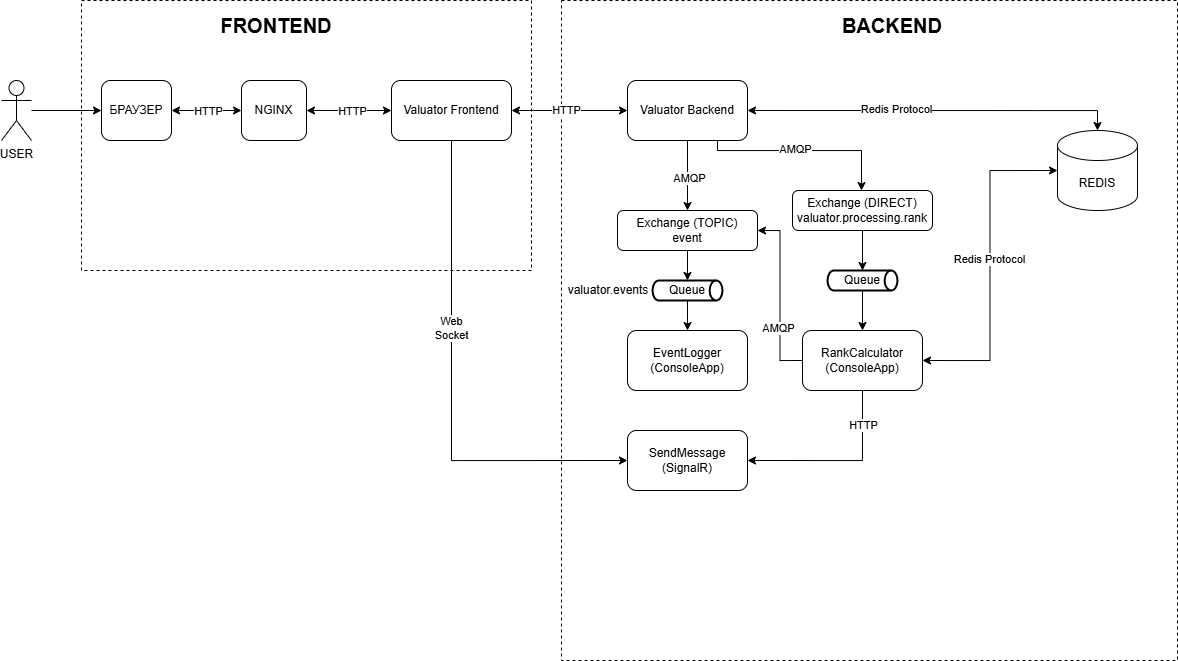

The diagram above was exported from draw.io. Its source (the exported page's mxGraphModel, read from the mxfile embedded in the PNG):
<mxGraphModel dx="1942" dy="687" grid="1" gridSize="10" guides="1" tooltips="1" connect="1" arrows="1" fold="1" page="1" pageScale="1" pageWidth="827" pageHeight="1169" math="0" shadow="0">
  <root>
    <mxCell id="0" />
    <mxCell id="1" parent="0" />
    <mxCell id="DNXaHsyP4bz1j5rUmy31-14" value="" style="rounded=0;whiteSpace=wrap;html=1;dashed=1;" parent="1" vertex="1">
      <mxGeometry x="480" y="210" width="616" height="660" as="geometry" />
    </mxCell>
    <mxCell id="DNXaHsyP4bz1j5rUmy31-1" value="USER" style="shape=umlActor;verticalLabelPosition=bottom;verticalAlign=top;html=1;outlineConnect=0;" parent="1" vertex="1">
      <mxGeometry x="-80" y="290" width="30" height="60" as="geometry" />
    </mxCell>
    <mxCell id="DNXaHsyP4bz1j5rUmy31-11" value="" style="rounded=0;whiteSpace=wrap;html=1;dashed=1;" parent="1" vertex="1">
      <mxGeometry y="210" width="450" height="270" as="geometry" />
    </mxCell>
    <mxCell id="DNXaHsyP4bz1j5rUmy31-12" value="&lt;font style=&quot;font-size: 20px;&quot;&gt;&lt;b&gt;FRONTEND&lt;/b&gt;&lt;/font&gt;" style="text;html=1;align=center;verticalAlign=middle;whiteSpace=wrap;rounded=0;" parent="1" vertex="1">
      <mxGeometry x="165" y="220" width="60" height="30" as="geometry" />
    </mxCell>
    <mxCell id="ajTSJMIYL9luRBXMZqMt-4" style="edgeStyle=orthogonalEdgeStyle;rounded=0;orthogonalLoop=1;jettySize=auto;html=1;exitX=0.5;exitY=1;exitDx=0;exitDy=0;entryX=0;entryY=0.5;entryDx=0;entryDy=0;" edge="1" parent="1" source="DNXaHsyP4bz1j5rUmy31-13" target="ajTSJMIYL9luRBXMZqMt-2">
      <mxGeometry relative="1" as="geometry" />
    </mxCell>
    <mxCell id="ajTSJMIYL9luRBXMZqMt-5" value="Web&lt;br&gt;Socket" style="edgeLabel;html=1;align=center;verticalAlign=middle;resizable=0;points=[];" vertex="1" connectable="0" parent="ajTSJMIYL9luRBXMZqMt-4">
      <mxGeometry x="-0.2476" y="-1" relative="1" as="geometry">
        <mxPoint as="offset" />
      </mxGeometry>
    </mxCell>
    <mxCell id="DNXaHsyP4bz1j5rUmy31-13" value="Valuator Frontend" style="rounded=1;whiteSpace=wrap;html=1;" parent="1" vertex="1">
      <mxGeometry x="310" y="290" width="120" height="60" as="geometry" />
    </mxCell>
    <mxCell id="DNXaHsyP4bz1j5rUmy31-15" value="&lt;b&gt;&lt;font style=&quot;font-size: 20px;&quot;&gt;BACKEND&lt;/font&gt;&lt;/b&gt;" style="text;html=1;align=center;verticalAlign=middle;whiteSpace=wrap;rounded=0;" parent="1" vertex="1">
      <mxGeometry x="781" y="220" width="60" height="30" as="geometry" />
    </mxCell>
    <mxCell id="DNXaHsyP4bz1j5rUmy31-16" value="NGINX" style="rounded=1;whiteSpace=wrap;html=1;" parent="1" vertex="1">
      <mxGeometry x="160" y="290" width="65" height="60" as="geometry" />
    </mxCell>
    <mxCell id="DNXaHsyP4bz1j5rUmy31-19" value="БРАУЗЕР" style="rounded=1;whiteSpace=wrap;html=1;" parent="1" vertex="1">
      <mxGeometry x="20" y="290" width="70" height="60" as="geometry" />
    </mxCell>
    <mxCell id="DNXaHsyP4bz1j5rUmy31-33" style="edgeStyle=orthogonalEdgeStyle;rounded=0;orthogonalLoop=1;jettySize=auto;html=1;exitX=0.5;exitY=1;exitDx=0;exitDy=0;" parent="1" source="DNXaHsyP4bz1j5rUmy31-21" target="DNXaHsyP4bz1j5rUmy31-31" edge="1">
      <mxGeometry relative="1" as="geometry" />
    </mxCell>
    <mxCell id="DNXaHsyP4bz1j5rUmy31-51" value="AMQP" style="edgeLabel;html=1;align=center;verticalAlign=middle;resizable=0;points=[];" parent="DNXaHsyP4bz1j5rUmy31-33" vertex="1" connectable="0">
      <mxGeometry x="0.0657" y="1" relative="1" as="geometry">
        <mxPoint as="offset" />
      </mxGeometry>
    </mxCell>
    <mxCell id="DNXaHsyP4bz1j5rUmy31-21" value="Valuator Backend" style="rounded=1;whiteSpace=wrap;html=1;" parent="1" vertex="1">
      <mxGeometry x="546" y="290" width="120" height="60" as="geometry" />
    </mxCell>
    <mxCell id="DNXaHsyP4bz1j5rUmy31-24" value="REDIS" style="shape=cylinder3;whiteSpace=wrap;html=1;boundedLbl=1;backgroundOutline=1;size=15;" parent="1" vertex="1">
      <mxGeometry x="976" y="340" width="80" height="80" as="geometry" />
    </mxCell>
    <mxCell id="DNXaHsyP4bz1j5rUmy31-26" value="" style="endArrow=classic;startArrow=classic;html=1;rounded=0;entryX=0.5;entryY=0;entryDx=0;entryDy=0;entryPerimeter=0;exitX=1;exitY=0.5;exitDx=0;exitDy=0;edgeStyle=orthogonalEdgeStyle;" parent="1" source="DNXaHsyP4bz1j5rUmy31-21" target="DNXaHsyP4bz1j5rUmy31-24" edge="1">
      <mxGeometry width="50" height="50" relative="1" as="geometry">
        <mxPoint x="686" y="400" as="sourcePoint" />
        <mxPoint x="736" y="350" as="targetPoint" />
        <Array as="points">
          <mxPoint x="956" y="320" />
          <mxPoint x="956" y="320" />
        </Array>
      </mxGeometry>
    </mxCell>
    <mxCell id="DNXaHsyP4bz1j5rUmy31-65" value="Redis Protocol" style="edgeLabel;html=1;align=center;verticalAlign=middle;resizable=0;points=[];" parent="DNXaHsyP4bz1j5rUmy31-26" vertex="1" connectable="0">
      <mxGeometry x="-0.1972" y="2" relative="1" as="geometry">
        <mxPoint as="offset" />
      </mxGeometry>
    </mxCell>
    <mxCell id="DNXaHsyP4bz1j5rUmy31-27" value="Exchange (DIRECT)&lt;br&gt;valuator.processing.rank" style="rounded=1;whiteSpace=wrap;html=1;" parent="1" vertex="1">
      <mxGeometry x="711" y="400" width="140" height="40" as="geometry" />
    </mxCell>
    <mxCell id="DNXaHsyP4bz1j5rUmy31-36" style="edgeStyle=orthogonalEdgeStyle;rounded=0;orthogonalLoop=1;jettySize=auto;html=1;exitX=0.5;exitY=1;exitDx=0;exitDy=0;exitPerimeter=0;entryX=0.5;entryY=0;entryDx=0;entryDy=0;" parent="1" source="DNXaHsyP4bz1j5rUmy31-28" target="DNXaHsyP4bz1j5rUmy31-35" edge="1">
      <mxGeometry relative="1" as="geometry" />
    </mxCell>
    <mxCell id="DNXaHsyP4bz1j5rUmy31-28" value="Queue" style="strokeWidth=2;html=1;shape=mxgraph.flowchart.direct_data;whiteSpace=wrap;" parent="1" vertex="1">
      <mxGeometry x="746" y="480" width="70" height="20" as="geometry" />
    </mxCell>
    <mxCell id="DNXaHsyP4bz1j5rUmy31-29" style="edgeStyle=orthogonalEdgeStyle;rounded=0;orthogonalLoop=1;jettySize=auto;html=1;exitX=0.75;exitY=1;exitDx=0;exitDy=0;entryX=0.5;entryY=0;entryDx=0;entryDy=0;" parent="1" source="DNXaHsyP4bz1j5rUmy31-21" target="DNXaHsyP4bz1j5rUmy31-27" edge="1">
      <mxGeometry relative="1" as="geometry">
        <Array as="points">
          <mxPoint x="636" y="360" />
          <mxPoint x="780" y="360" />
          <mxPoint x="780" y="400" />
        </Array>
        <mxPoint x="780" y="390" as="targetPoint" />
      </mxGeometry>
    </mxCell>
    <mxCell id="DNXaHsyP4bz1j5rUmy31-50" value="AMQP" style="edgeLabel;html=1;align=center;verticalAlign=middle;resizable=0;points=[];" parent="DNXaHsyP4bz1j5rUmy31-29" vertex="1" connectable="0">
      <mxGeometry x="0.1541" y="2" relative="1" as="geometry">
        <mxPoint x="-25" as="offset" />
      </mxGeometry>
    </mxCell>
    <mxCell id="DNXaHsyP4bz1j5rUmy31-30" style="edgeStyle=orthogonalEdgeStyle;rounded=0;orthogonalLoop=1;jettySize=auto;html=1;exitX=0.5;exitY=1;exitDx=0;exitDy=0;entryX=0.5;entryY=0;entryDx=0;entryDy=0;entryPerimeter=0;" parent="1" source="DNXaHsyP4bz1j5rUmy31-27" target="DNXaHsyP4bz1j5rUmy31-28" edge="1">
      <mxGeometry relative="1" as="geometry" />
    </mxCell>
    <mxCell id="DNXaHsyP4bz1j5rUmy31-31" value="Exchange (TOPIC)&lt;br&gt;event" style="rounded=1;whiteSpace=wrap;html=1;" parent="1" vertex="1">
      <mxGeometry x="536" y="420" width="140" height="40" as="geometry" />
    </mxCell>
    <mxCell id="DNXaHsyP4bz1j5rUmy31-45" style="edgeStyle=orthogonalEdgeStyle;rounded=0;orthogonalLoop=1;jettySize=auto;html=1;exitX=0.5;exitY=1;exitDx=0;exitDy=0;exitPerimeter=0;" parent="1" source="DNXaHsyP4bz1j5rUmy31-32" target="DNXaHsyP4bz1j5rUmy31-44" edge="1">
      <mxGeometry relative="1" as="geometry" />
    </mxCell>
    <mxCell id="DNXaHsyP4bz1j5rUmy31-32" value="Queue" style="strokeWidth=2;html=1;shape=mxgraph.flowchart.direct_data;whiteSpace=wrap;" parent="1" vertex="1">
      <mxGeometry x="571" y="490" width="70" height="20" as="geometry" />
    </mxCell>
    <mxCell id="DNXaHsyP4bz1j5rUmy31-34" style="edgeStyle=orthogonalEdgeStyle;rounded=0;orthogonalLoop=1;jettySize=auto;html=1;exitX=0.5;exitY=1;exitDx=0;exitDy=0;entryX=0.5;entryY=0;entryDx=0;entryDy=0;entryPerimeter=0;" parent="1" source="DNXaHsyP4bz1j5rUmy31-31" target="DNXaHsyP4bz1j5rUmy31-32" edge="1">
      <mxGeometry relative="1" as="geometry" />
    </mxCell>
    <mxCell id="DNXaHsyP4bz1j5rUmy31-39" style="edgeStyle=orthogonalEdgeStyle;rounded=0;orthogonalLoop=1;jettySize=auto;html=1;exitX=0;exitY=0.5;exitDx=0;exitDy=0;entryX=1;entryY=0.5;entryDx=0;entryDy=0;" parent="1" source="DNXaHsyP4bz1j5rUmy31-35" target="DNXaHsyP4bz1j5rUmy31-31" edge="1">
      <mxGeometry relative="1" as="geometry" />
    </mxCell>
    <mxCell id="DNXaHsyP4bz1j5rUmy31-52" value="AMQP" style="edgeLabel;html=1;align=center;verticalAlign=middle;resizable=0;points=[];" parent="DNXaHsyP4bz1j5rUmy31-39" vertex="1" connectable="0">
      <mxGeometry x="-0.365" y="2" relative="1" as="geometry">
        <mxPoint as="offset" />
      </mxGeometry>
    </mxCell>
    <mxCell id="ajTSJMIYL9luRBXMZqMt-3" style="edgeStyle=orthogonalEdgeStyle;rounded=0;orthogonalLoop=1;jettySize=auto;html=1;exitX=0.5;exitY=1;exitDx=0;exitDy=0;entryX=1;entryY=0.5;entryDx=0;entryDy=0;" edge="1" parent="1" source="DNXaHsyP4bz1j5rUmy31-35" target="ajTSJMIYL9luRBXMZqMt-2">
      <mxGeometry relative="1" as="geometry" />
    </mxCell>
    <mxCell id="ajTSJMIYL9luRBXMZqMt-10" value="HTTP" style="edgeLabel;html=1;align=center;verticalAlign=middle;resizable=0;points=[];" vertex="1" connectable="0" parent="ajTSJMIYL9luRBXMZqMt-3">
      <mxGeometry x="-0.6373" relative="1" as="geometry">
        <mxPoint as="offset" />
      </mxGeometry>
    </mxCell>
    <mxCell id="DNXaHsyP4bz1j5rUmy31-35" value="RankCalculator&lt;br&gt;(ConsoleApp)" style="rounded=1;whiteSpace=wrap;html=1;" parent="1" vertex="1">
      <mxGeometry x="721" y="540" width="120" height="60" as="geometry" />
    </mxCell>
    <mxCell id="DNXaHsyP4bz1j5rUmy31-44" value="EventLogger&lt;br&gt;(ConsoleApp)" style="rounded=1;whiteSpace=wrap;html=1;" parent="1" vertex="1">
      <mxGeometry x="546" y="540" width="120" height="60" as="geometry" />
    </mxCell>
    <mxCell id="DNXaHsyP4bz1j5rUmy31-47" value="valuator.events" style="text;html=1;align=center;verticalAlign=middle;whiteSpace=wrap;rounded=0;" parent="1" vertex="1">
      <mxGeometry x="497" y="485" width="60" height="30" as="geometry" />
    </mxCell>
    <mxCell id="DNXaHsyP4bz1j5rUmy31-49" style="edgeStyle=orthogonalEdgeStyle;rounded=0;orthogonalLoop=1;jettySize=auto;html=1;" parent="1" source="DNXaHsyP4bz1j5rUmy31-1" target="DNXaHsyP4bz1j5rUmy31-19" edge="1">
      <mxGeometry relative="1" as="geometry" />
    </mxCell>
    <mxCell id="DNXaHsyP4bz1j5rUmy31-59" value="" style="endArrow=classic;startArrow=classic;html=1;rounded=0;exitX=1;exitY=0.5;exitDx=0;exitDy=0;entryX=0;entryY=0.5;entryDx=0;entryDy=0;" parent="1" source="DNXaHsyP4bz1j5rUmy31-19" target="DNXaHsyP4bz1j5rUmy31-16" edge="1">
      <mxGeometry width="50" height="50" relative="1" as="geometry">
        <mxPoint x="160" y="360" as="sourcePoint" />
        <mxPoint x="210" y="310" as="targetPoint" />
      </mxGeometry>
    </mxCell>
    <mxCell id="DNXaHsyP4bz1j5rUmy31-62" value="HTTP" style="edgeLabel;html=1;align=center;verticalAlign=middle;resizable=0;points=[];" parent="DNXaHsyP4bz1j5rUmy31-59" vertex="1" connectable="0">
      <mxGeometry x="0.0308" relative="1" as="geometry">
        <mxPoint as="offset" />
      </mxGeometry>
    </mxCell>
    <mxCell id="DNXaHsyP4bz1j5rUmy31-60" value="" style="endArrow=classic;startArrow=classic;html=1;rounded=0;exitX=1;exitY=0.5;exitDx=0;exitDy=0;entryX=0;entryY=0.5;entryDx=0;entryDy=0;" parent="1" source="DNXaHsyP4bz1j5rUmy31-13" target="DNXaHsyP4bz1j5rUmy31-21" edge="1">
      <mxGeometry width="50" height="50" relative="1" as="geometry">
        <mxPoint x="500" y="360" as="sourcePoint" />
        <mxPoint x="550" y="310" as="targetPoint" />
      </mxGeometry>
    </mxCell>
    <mxCell id="DNXaHsyP4bz1j5rUmy31-64" value="HTTP" style="edgeLabel;html=1;align=center;verticalAlign=middle;resizable=0;points=[];" parent="DNXaHsyP4bz1j5rUmy31-60" vertex="1" connectable="0">
      <mxGeometry x="0.1722" y="1" relative="1" as="geometry">
        <mxPoint x="-14" as="offset" />
      </mxGeometry>
    </mxCell>
    <mxCell id="DNXaHsyP4bz1j5rUmy31-61" value="" style="endArrow=classic;startArrow=classic;html=1;rounded=0;exitX=1;exitY=0.5;exitDx=0;exitDy=0;entryX=0;entryY=0.5;entryDx=0;entryDy=0;" parent="1" source="DNXaHsyP4bz1j5rUmy31-16" target="DNXaHsyP4bz1j5rUmy31-13" edge="1">
      <mxGeometry width="50" height="50" relative="1" as="geometry">
        <mxPoint x="340" y="350" as="sourcePoint" />
        <mxPoint x="390" y="300" as="targetPoint" />
      </mxGeometry>
    </mxCell>
    <mxCell id="DNXaHsyP4bz1j5rUmy31-63" value="HTTP" style="edgeLabel;html=1;align=center;verticalAlign=middle;resizable=0;points=[];" parent="DNXaHsyP4bz1j5rUmy31-61" vertex="1" connectable="0">
      <mxGeometry x="0.0685" relative="1" as="geometry">
        <mxPoint as="offset" />
      </mxGeometry>
    </mxCell>
    <mxCell id="DNXaHsyP4bz1j5rUmy31-69" value="" style="endArrow=classic;startArrow=classic;html=1;rounded=0;exitX=1;exitY=0.5;exitDx=0;exitDy=0;entryX=0;entryY=0.5;entryDx=0;entryDy=0;entryPerimeter=0;edgeStyle=orthogonalEdgeStyle;" parent="1" source="DNXaHsyP4bz1j5rUmy31-35" target="DNXaHsyP4bz1j5rUmy31-24" edge="1">
      <mxGeometry width="50" height="50" relative="1" as="geometry">
        <mxPoint x="826" y="520" as="sourcePoint" />
        <mxPoint x="876" y="470" as="targetPoint" />
      </mxGeometry>
    </mxCell>
    <mxCell id="DNXaHsyP4bz1j5rUmy31-70" value="Redis Protocol" style="edgeLabel;html=1;align=center;verticalAlign=middle;resizable=0;points=[];" parent="DNXaHsyP4bz1j5rUmy31-69" vertex="1" connectable="0">
      <mxGeometry x="0.0454" y="1" relative="1" as="geometry">
        <mxPoint as="offset" />
      </mxGeometry>
    </mxCell>
    <mxCell id="ajTSJMIYL9luRBXMZqMt-2" value="SendMessage&lt;br&gt;(SignalR)" style="rounded=1;whiteSpace=wrap;html=1;" vertex="1" parent="1">
      <mxGeometry x="546" y="640" width="120" height="60" as="geometry" />
    </mxCell>
  </root>
</mxGraphModel>